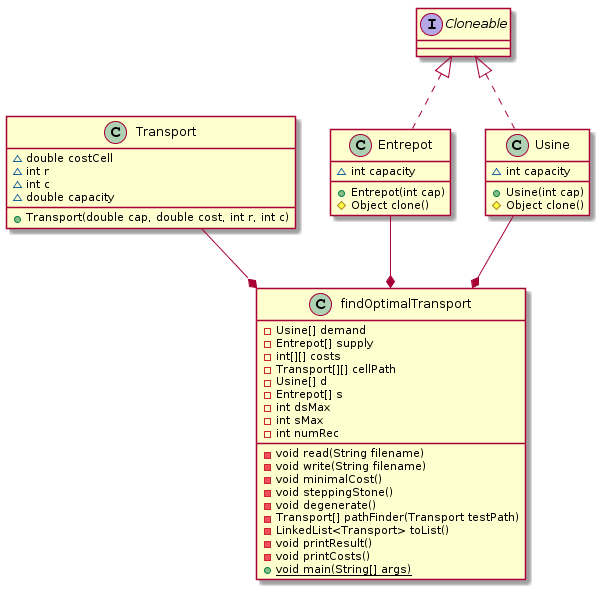

The diagram above was rendered by PlantUML. Its source (embedded in the PNG):
@startuml
class Transport [[java:Transport]] {
	~double costCell
	~int r
	~int c
	~double capacity
	+Transport(double cap, double cost, int r, int c)
}

class Entrepot [[java:Entrepot]] {
	~int capacity
	+Entrepot(int cap)
	#Object clone()
}
interface Cloneable [[java:java.lang.Cloneable]] {
}
Cloneable <|.. Entrepot

class Usine [[java:Usine]] {
	~int capacity
	+Usine(int cap)
	#Object clone()
}
interface Cloneable [[java:java.lang.Cloneable]] {
}
Cloneable <|.. Usine

findOptimalTransport *-up- Usine
findOptimalTransport *-up- Entrepot
findOptimalTransport *-up- Transport
class findOptimalTransport [[java:findOptimalTransport]] {
	-Usine[] demand
	-Entrepot[] supply
	-int[][] costs
	-Transport[][] cellPath
	-Usine[] d
	-Entrepot[] s
	-int dsMax
	-int sMax
	-int numRec
	-void read(String filename)
	-void write(String filename)
	-void minimalCost()
	-void steppingStone()
	-void degenerate()
	-Transport[] pathFinder(Transport testPath)
	-LinkedList<Transport> toList()
	-void printResult()
	-void printCosts()
	+{static}void main(String[] args)
}
@enduml